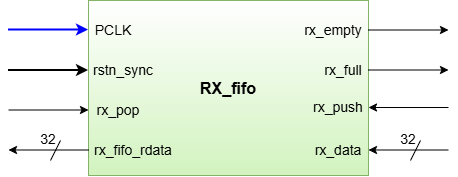

The diagram above was exported from draw.io. Its source (the exported page's mxGraphModel, read from the mxfile embedded in the PNG):
<mxGraphModel dx="700" dy="388" grid="1" gridSize="10" guides="1" tooltips="1" connect="1" arrows="1" fold="1" page="1" pageScale="1" pageWidth="827" pageHeight="1169" math="0" shadow="0">
  <root>
    <mxCell id="0" />
    <mxCell id="1" parent="0" />
    <mxCell id="LbaNobiFFEKAZ8mt14tn-1" parent="1" style="rounded=0;whiteSpace=wrap;html=1;fillColor=light-dark(#FFFFFF,#1F2F1E);gradientColor=light-dark(#d2f3bf, #295a0d);strokeColor=#82b366;" value="&lt;span style=&quot;font-size: 16px;&quot;&gt;&lt;b&gt;RX_fifo&lt;/b&gt;&lt;/span&gt;" vertex="1">
      <mxGeometry height="175" width="280" x="240" y="120" as="geometry" />
    </mxCell>
    <mxCell id="LbaNobiFFEKAZ8mt14tn-2" parent="1" style="text;html=1;whiteSpace=wrap;strokeColor=none;fillColor=none;align=center;verticalAlign=middle;rounded=0;" value="&lt;font style=&quot;font-size: 14px;&quot;&gt;PCLK&lt;/font&gt;" vertex="1">
      <mxGeometry height="30" width="50" x="240" y="135" as="geometry" />
    </mxCell>
    <mxCell id="LbaNobiFFEKAZ8mt14tn-3" parent="1" style="text;html=1;whiteSpace=wrap;strokeColor=none;fillColor=none;align=center;verticalAlign=middle;rounded=0;" value="&lt;font style=&quot;font-size: 14px;&quot;&gt;rstn_sync&lt;/font&gt;" vertex="1">
      <mxGeometry height="30" width="70" x="240" y="175" as="geometry" />
    </mxCell>
    <mxCell id="LbaNobiFFEKAZ8mt14tn-4" parent="1" style="text;html=1;whiteSpace=wrap;strokeColor=none;fillColor=none;align=center;verticalAlign=middle;rounded=0;" value="&lt;font style=&quot;font-size: 14px;&quot;&gt;rx_data&lt;/font&gt;" vertex="1">
      <mxGeometry height="30" width="60" x="460" y="255" as="geometry" />
    </mxCell>
    <mxCell id="LbaNobiFFEKAZ8mt14tn-5" parent="1" style="text;html=1;whiteSpace=wrap;strokeColor=none;fillColor=none;align=center;verticalAlign=middle;rounded=0;" value="&lt;font style=&quot;font-size: 14px;&quot;&gt;rx_push&lt;/font&gt;" vertex="1">
      <mxGeometry height="30" width="60" x="460" y="212" as="geometry" />
    </mxCell>
    <mxCell id="LbaNobiFFEKAZ8mt14tn-6" parent="1" style="text;html=1;whiteSpace=wrap;strokeColor=none;fillColor=none;align=center;verticalAlign=middle;rounded=0;" value="&lt;font style=&quot;font-size: 14px;&quot;&gt;rx_pop&lt;/font&gt;" vertex="1">
      <mxGeometry height="30" width="60" x="240" y="215" as="geometry" />
    </mxCell>
    <mxCell id="LbaNobiFFEKAZ8mt14tn-7" parent="1" style="text;html=1;whiteSpace=wrap;strokeColor=none;fillColor=none;align=center;verticalAlign=middle;rounded=0;" value="&lt;font style=&quot;font-size: 14px;&quot;&gt;rx_fifo_rdata&lt;/font&gt;" vertex="1">
      <mxGeometry height="30" width="90" x="240" y="255" as="geometry" />
    </mxCell>
    <mxCell id="LbaNobiFFEKAZ8mt14tn-8" parent="1" style="text;html=1;whiteSpace=wrap;strokeColor=none;fillColor=none;align=center;verticalAlign=middle;rounded=0;" value="&lt;font style=&quot;font-size: 14px;&quot;&gt;rx_empty&lt;/font&gt;" vertex="1">
      <mxGeometry height="30" width="70" x="450" y="135" as="geometry" />
    </mxCell>
    <mxCell id="LbaNobiFFEKAZ8mt14tn-9" parent="1" style="text;html=1;whiteSpace=wrap;strokeColor=none;fillColor=none;align=center;verticalAlign=middle;rounded=0;" value="&lt;font style=&quot;font-size: 14px;&quot;&gt;rx_full&lt;/font&gt;" vertex="1">
      <mxGeometry height="30" width="50" x="470" y="175" as="geometry" />
    </mxCell>
    <mxCell id="kikuMpgngN1gHoGMmeMk-1" edge="1" parent="1" style="endArrow=classic;html=1;rounded=0;defaultLabelBackgroundColor=gap;" value="">
      <mxGeometry height="50" relative="1" width="50" as="geometry">
        <mxPoint x="240" y="269.5" as="sourcePoint" />
        <mxPoint x="160" y="269.5" as="targetPoint" />
      </mxGeometry>
    </mxCell>
    <mxCell id="eYHsqPu50BjncbS2hxH2-1" edge="1" parent="1" style="endArrow=classic;html=1;rounded=0;defaultLabelBackgroundColor=gap;strokeColor=#0000FF;strokeWidth=2;" value="">
      <mxGeometry height="50" relative="1" width="50" as="geometry">
        <mxPoint x="160" y="149.5" as="sourcePoint" />
        <mxPoint x="240" y="149.5" as="targetPoint" />
      </mxGeometry>
    </mxCell>
    <mxCell id="7RsmukDCkxY69W13Rfy4-1" edge="1" parent="1" style="endArrow=classic;html=1;rounded=0;defaultLabelBackgroundColor=gap;strokeWidth=2;strokeColor=#000000;" value="">
      <mxGeometry height="50" relative="1" width="50" as="geometry">
        <mxPoint x="160" y="190" as="sourcePoint" />
        <mxPoint x="240" y="190" as="targetPoint" />
      </mxGeometry>
    </mxCell>
    <mxCell id="7RsmukDCkxY69W13Rfy4-2" edge="1" parent="1" style="endArrow=classic;html=1;rounded=0;defaultLabelBackgroundColor=gap;exitX=1;exitY=0.5;exitDx=0;exitDy=0;" value="">
      <mxGeometry height="50" relative="1" width="50" as="geometry">
        <mxPoint x="160" y="229.5" as="sourcePoint" />
        <mxPoint x="240" y="229.5" as="targetPoint" />
      </mxGeometry>
    </mxCell>
    <mxCell id="7RsmukDCkxY69W13Rfy4-3" edge="1" parent="1" style="endArrow=none;html=1;rounded=0;defaultLabelBackgroundColor=gap;" value="">
      <mxGeometry height="50" relative="1" width="50" as="geometry">
        <mxPoint x="202" y="280" as="sourcePoint" />
        <mxPoint x="212" y="260" as="targetPoint" />
      </mxGeometry>
    </mxCell>
    <mxCell id="7RsmukDCkxY69W13Rfy4-4" parent="1" style="text;html=1;whiteSpace=wrap;strokeColor=none;fillColor=none;align=center;verticalAlign=middle;rounded=0;" value="&lt;font style=&quot;font-size: 14px;&quot;&gt;32&lt;/font&gt;" vertex="1">
      <mxGeometry height="20" width="20" x="190" y="249" as="geometry" />
    </mxCell>
    <mxCell id="w2V8BD6BGaN8EKfuTqwl-1" edge="1" parent="1" style="endArrow=classic;html=1;rounded=0;defaultLabelBackgroundColor=gap;" value="">
      <mxGeometry height="50" relative="1" width="50" as="geometry">
        <mxPoint x="600" y="269.5" as="sourcePoint" />
        <mxPoint x="520" y="269.5" as="targetPoint" />
      </mxGeometry>
    </mxCell>
    <mxCell id="w2V8BD6BGaN8EKfuTqwl-2" edge="1" parent="1" style="endArrow=none;html=1;rounded=0;defaultLabelBackgroundColor=gap;" value="">
      <mxGeometry height="50" relative="1" width="50" as="geometry">
        <mxPoint x="562" y="280" as="sourcePoint" />
        <mxPoint x="572" y="260" as="targetPoint" />
      </mxGeometry>
    </mxCell>
    <mxCell id="w2V8BD6BGaN8EKfuTqwl-3" parent="1" style="text;html=1;whiteSpace=wrap;strokeColor=none;fillColor=none;align=center;verticalAlign=middle;rounded=0;" value="&lt;font style=&quot;font-size: 14px;&quot;&gt;32&lt;/font&gt;" vertex="1">
      <mxGeometry height="20" width="20" x="550" y="249" as="geometry" />
    </mxCell>
    <mxCell id="w2V8BD6BGaN8EKfuTqwl-4" edge="1" parent="1" style="endArrow=classic;html=1;rounded=0;defaultLabelBackgroundColor=gap;" value="">
      <mxGeometry height="50" relative="1" width="50" as="geometry">
        <mxPoint x="600" y="227" as="sourcePoint" />
        <mxPoint x="520" y="227" as="targetPoint" />
      </mxGeometry>
    </mxCell>
    <mxCell id="w2V8BD6BGaN8EKfuTqwl-5" edge="1" parent="1" style="endArrow=classic;html=1;rounded=0;defaultLabelBackgroundColor=gap;exitX=1;exitY=0.5;exitDx=0;exitDy=0;" value="">
      <mxGeometry height="50" relative="1" width="50" as="geometry">
        <mxPoint x="520" y="189.5" as="sourcePoint" />
        <mxPoint x="600" y="189.5" as="targetPoint" />
      </mxGeometry>
    </mxCell>
    <mxCell id="w2V8BD6BGaN8EKfuTqwl-6" edge="1" parent="1" style="endArrow=classic;html=1;rounded=0;defaultLabelBackgroundColor=gap;exitX=1;exitY=0.5;exitDx=0;exitDy=0;" value="">
      <mxGeometry height="50" relative="1" width="50" as="geometry">
        <mxPoint x="520" y="149.5" as="sourcePoint" />
        <mxPoint x="600" y="149.5" as="targetPoint" />
      </mxGeometry>
    </mxCell>
  </root>
</mxGraphModel>